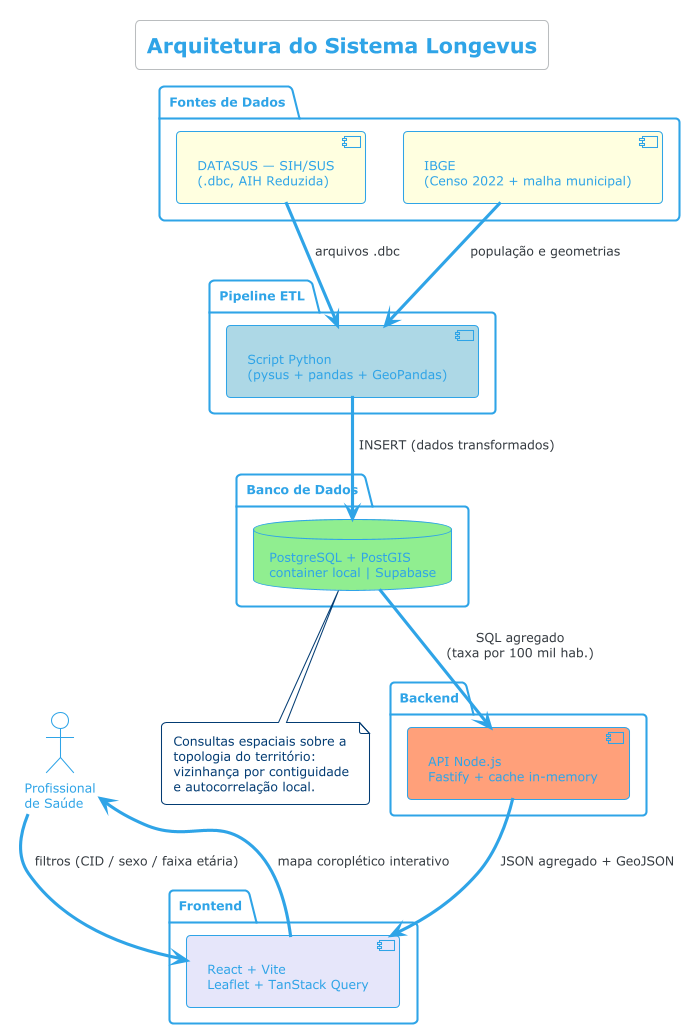

The diagram above was rendered by PlantUML. Its source (embedded in the PNG):
@startuml arquitetura
!theme cerulean-outline
title Arquitetura do Sistema Longevus

package "Fontes de Dados" {
  [DATASUS — SIH/SUS\n(.dbc, AIH Reduzida)] as DATASUS #LightYellow
  [IBGE\n(Censo 2022 + malha municipal)] as IBGE #LightYellow
}

package "Pipeline ETL" {
  [Script Python\n(pysus + pandas + GeoPandas)] as ETL #LightBlue
}

package "Banco de Dados" {
  database "PostgreSQL + PostGIS\ncontainer local | Supabase" as DB #LightGreen
}

package "Backend" {
  [API Node.js\nFastify + cache in-memory] as API #LightSalmon
}

package "Frontend" {
  [React + Vite\nLeaflet + TanStack Query] as FE #Lavender
}

actor "Profissional\nde Saúde" as USER

DATASUS --> ETL : arquivos .dbc
IBGE --> ETL : população e geometrias
ETL --> DB : INSERT (dados transformados)
DB --> API : SQL agregado\n(taxa por 100 mil hab.)
API --> FE : JSON agregado + GeoJSON
FE --> USER : mapa coroplético interativo
USER --> FE : filtros (CID / sexo / faixa etária)

note bottom of DB
  Consultas espaciais sobre a
  topologia do território:
  vizinhança por contiguidade
  e autocorrelação local.
end note

@enduml